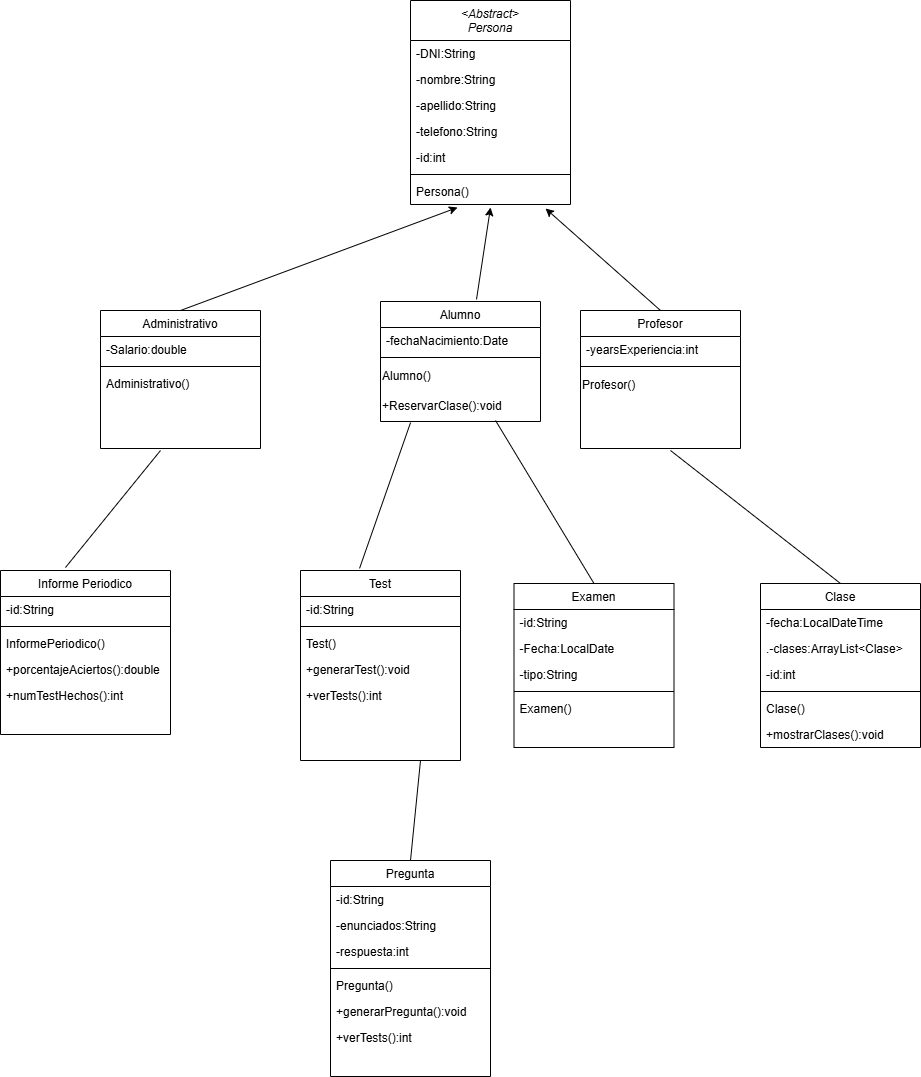

The diagram above was exported from draw.io. Its source (the exported page's mxGraphModel, read from the mxfile embedded in the PNG):
<mxGraphModel dx="2492" dy="777" grid="1" gridSize="10" guides="1" tooltips="1" connect="1" arrows="1" fold="1" page="1" pageScale="1" pageWidth="827" pageHeight="1169" math="0" shadow="0">
  <root>
    <mxCell id="WIyWlLk6GJQsqaUBKTNV-0" />
    <mxCell id="WIyWlLk6GJQsqaUBKTNV-1" parent="WIyWlLk6GJQsqaUBKTNV-0" />
    <mxCell id="zkfFHV4jXpPFQw0GAbJ--0" value="&lt;Abstract&gt;&#10;Persona" style="swimlane;fontStyle=2;align=center;verticalAlign=top;childLayout=stackLayout;horizontal=1;startSize=40;horizontalStack=0;resizeParent=1;resizeLast=0;collapsible=1;marginBottom=0;rounded=0;shadow=0;strokeWidth=1;" parent="WIyWlLk6GJQsqaUBKTNV-1" vertex="1">
      <mxGeometry x="230" y="50" width="160" height="204" as="geometry">
        <mxRectangle x="230" y="140" width="160" height="26" as="alternateBounds" />
      </mxGeometry>
    </mxCell>
    <mxCell id="zkfFHV4jXpPFQw0GAbJ--1" value="-DNI:String" style="text;align=left;verticalAlign=top;spacingLeft=4;spacingRight=4;overflow=hidden;rotatable=0;points=[[0,0.5],[1,0.5]];portConstraint=eastwest;" parent="zkfFHV4jXpPFQw0GAbJ--0" vertex="1">
      <mxGeometry y="40" width="160" height="26" as="geometry" />
    </mxCell>
    <mxCell id="zkfFHV4jXpPFQw0GAbJ--2" value="-nombre:String" style="text;align=left;verticalAlign=top;spacingLeft=4;spacingRight=4;overflow=hidden;rotatable=0;points=[[0,0.5],[1,0.5]];portConstraint=eastwest;rounded=0;shadow=0;html=0;" parent="zkfFHV4jXpPFQw0GAbJ--0" vertex="1">
      <mxGeometry y="66" width="160" height="26" as="geometry" />
    </mxCell>
    <mxCell id="zkfFHV4jXpPFQw0GAbJ--3" value="-apellido:String" style="text;align=left;verticalAlign=top;spacingLeft=4;spacingRight=4;overflow=hidden;rotatable=0;points=[[0,0.5],[1,0.5]];portConstraint=eastwest;rounded=0;shadow=0;html=0;" parent="zkfFHV4jXpPFQw0GAbJ--0" vertex="1">
      <mxGeometry y="92" width="160" height="26" as="geometry" />
    </mxCell>
    <mxCell id="DLgv4xJq385COinlFU1U-12" value="-telefono:String" style="text;align=left;verticalAlign=top;spacingLeft=4;spacingRight=4;overflow=hidden;rotatable=0;points=[[0,0.5],[1,0.5]];portConstraint=eastwest;rounded=0;shadow=0;html=0;" parent="zkfFHV4jXpPFQw0GAbJ--0" vertex="1">
      <mxGeometry y="118" width="160" height="26" as="geometry" />
    </mxCell>
    <mxCell id="DLgv4xJq385COinlFU1U-13" value="-id:int" style="text;align=left;verticalAlign=top;spacingLeft=4;spacingRight=4;overflow=hidden;rotatable=0;points=[[0,0.5],[1,0.5]];portConstraint=eastwest;rounded=0;shadow=0;html=0;" parent="zkfFHV4jXpPFQw0GAbJ--0" vertex="1">
      <mxGeometry y="144" width="160" height="26" as="geometry" />
    </mxCell>
    <mxCell id="zkfFHV4jXpPFQw0GAbJ--4" value="" style="line;html=1;strokeWidth=1;align=left;verticalAlign=middle;spacingTop=-1;spacingLeft=3;spacingRight=3;rotatable=0;labelPosition=right;points=[];portConstraint=eastwest;" parent="zkfFHV4jXpPFQw0GAbJ--0" vertex="1">
      <mxGeometry y="170" width="160" height="8" as="geometry" />
    </mxCell>
    <mxCell id="zkfFHV4jXpPFQw0GAbJ--5" value="Persona()" style="text;align=left;verticalAlign=top;spacingLeft=4;spacingRight=4;overflow=hidden;rotatable=0;points=[[0,0.5],[1,0.5]];portConstraint=eastwest;" parent="zkfFHV4jXpPFQw0GAbJ--0" vertex="1">
      <mxGeometry y="178" width="160" height="26" as="geometry" />
    </mxCell>
    <mxCell id="zkfFHV4jXpPFQw0GAbJ--6" value="Profesor" style="swimlane;fontStyle=0;align=center;verticalAlign=top;childLayout=stackLayout;horizontal=1;startSize=26;horizontalStack=0;resizeParent=1;resizeLast=0;collapsible=1;marginBottom=0;rounded=0;shadow=0;strokeWidth=1;" parent="WIyWlLk6GJQsqaUBKTNV-1" vertex="1">
      <mxGeometry x="400" y="360" width="160" height="138" as="geometry">
        <mxRectangle x="130" y="380" width="160" height="26" as="alternateBounds" />
      </mxGeometry>
    </mxCell>
    <mxCell id="zkfFHV4jXpPFQw0GAbJ--7" value="-yearsExperiencia:int" style="text;align=left;verticalAlign=top;spacingLeft=4;spacingRight=4;overflow=hidden;rotatable=0;points=[[0,0.5],[1,0.5]];portConstraint=eastwest;" parent="zkfFHV4jXpPFQw0GAbJ--6" vertex="1">
      <mxGeometry y="26" width="160" height="26" as="geometry" />
    </mxCell>
    <mxCell id="zkfFHV4jXpPFQw0GAbJ--9" value="" style="line;html=1;strokeWidth=1;align=left;verticalAlign=middle;spacingTop=-1;spacingLeft=3;spacingRight=3;rotatable=0;labelPosition=right;points=[];portConstraint=eastwest;" parent="zkfFHV4jXpPFQw0GAbJ--6" vertex="1">
      <mxGeometry y="52" width="160" height="8" as="geometry" />
    </mxCell>
    <mxCell id="DLgv4xJq385COinlFU1U-7" value="Profesor()" style="text;html=1;align=left;verticalAlign=middle;resizable=0;points=[];autosize=1;strokeColor=none;fillColor=none;" parent="zkfFHV4jXpPFQw0GAbJ--6" vertex="1">
      <mxGeometry y="60" width="160" height="30" as="geometry" />
    </mxCell>
    <mxCell id="zkfFHV4jXpPFQw0GAbJ--13" value="Alumno" style="swimlane;fontStyle=0;align=center;verticalAlign=top;childLayout=stackLayout;horizontal=1;startSize=26;horizontalStack=0;resizeParent=1;resizeLast=0;collapsible=1;marginBottom=0;rounded=0;shadow=0;strokeWidth=1;" parent="WIyWlLk6GJQsqaUBKTNV-1" vertex="1">
      <mxGeometry x="200" y="351" width="160" height="120" as="geometry">
        <mxRectangle x="340" y="380" width="170" height="26" as="alternateBounds" />
      </mxGeometry>
    </mxCell>
    <mxCell id="zkfFHV4jXpPFQw0GAbJ--14" value="-fechaNacimiento:Date" style="text;align=left;verticalAlign=top;spacingLeft=4;spacingRight=4;overflow=hidden;rotatable=0;points=[[0,0.5],[1,0.5]];portConstraint=eastwest;" parent="zkfFHV4jXpPFQw0GAbJ--13" vertex="1">
      <mxGeometry y="26" width="160" height="26" as="geometry" />
    </mxCell>
    <mxCell id="zkfFHV4jXpPFQw0GAbJ--15" value="" style="line;html=1;strokeWidth=1;align=left;verticalAlign=middle;spacingTop=-1;spacingLeft=3;spacingRight=3;rotatable=0;labelPosition=right;points=[];portConstraint=eastwest;" parent="zkfFHV4jXpPFQw0GAbJ--13" vertex="1">
      <mxGeometry y="52" width="160" height="8" as="geometry" />
    </mxCell>
    <mxCell id="DLgv4xJq385COinlFU1U-11" value="Alumno()" style="text;html=1;align=left;verticalAlign=middle;resizable=0;points=[];autosize=1;strokeColor=none;fillColor=none;" parent="zkfFHV4jXpPFQw0GAbJ--13" vertex="1">
      <mxGeometry y="60" width="160" height="30" as="geometry" />
    </mxCell>
    <mxCell id="DLgv4xJq385COinlFU1U-38" value="+ReservarClase():void" style="text;html=1;align=left;verticalAlign=middle;resizable=0;points=[];autosize=1;strokeColor=none;fillColor=none;" parent="zkfFHV4jXpPFQw0GAbJ--13" vertex="1">
      <mxGeometry y="90" width="160" height="30" as="geometry" />
    </mxCell>
    <mxCell id="zkfFHV4jXpPFQw0GAbJ--17" value="Test" style="swimlane;fontStyle=0;align=center;verticalAlign=top;childLayout=stackLayout;horizontal=1;startSize=26;horizontalStack=0;resizeParent=1;resizeLast=0;collapsible=1;marginBottom=0;rounded=0;shadow=0;strokeWidth=1;" parent="WIyWlLk6GJQsqaUBKTNV-1" vertex="1">
      <mxGeometry x="120" y="620" width="160" height="190" as="geometry">
        <mxRectangle x="550" y="140" width="160" height="26" as="alternateBounds" />
      </mxGeometry>
    </mxCell>
    <mxCell id="zkfFHV4jXpPFQw0GAbJ--18" value="-id:String" style="text;align=left;verticalAlign=top;spacingLeft=4;spacingRight=4;overflow=hidden;rotatable=0;points=[[0,0.5],[1,0.5]];portConstraint=eastwest;" parent="zkfFHV4jXpPFQw0GAbJ--17" vertex="1">
      <mxGeometry y="26" width="160" height="26" as="geometry" />
    </mxCell>
    <mxCell id="zkfFHV4jXpPFQw0GAbJ--23" value="" style="line;html=1;strokeWidth=1;align=left;verticalAlign=middle;spacingTop=-1;spacingLeft=3;spacingRight=3;rotatable=0;labelPosition=right;points=[];portConstraint=eastwest;" parent="zkfFHV4jXpPFQw0GAbJ--17" vertex="1">
      <mxGeometry y="52" width="160" height="8" as="geometry" />
    </mxCell>
    <mxCell id="zkfFHV4jXpPFQw0GAbJ--24" value="Test()" style="text;align=left;verticalAlign=top;spacingLeft=4;spacingRight=4;overflow=hidden;rotatable=0;points=[[0,0.5],[1,0.5]];portConstraint=eastwest;" parent="zkfFHV4jXpPFQw0GAbJ--17" vertex="1">
      <mxGeometry y="60" width="160" height="26" as="geometry" />
    </mxCell>
    <mxCell id="DLgv4xJq385COinlFU1U-21" value="+generarTest():void" style="text;align=left;verticalAlign=top;spacingLeft=4;spacingRight=4;overflow=hidden;rotatable=0;points=[[0,0.5],[1,0.5]];portConstraint=eastwest;" parent="zkfFHV4jXpPFQw0GAbJ--17" vertex="1">
      <mxGeometry y="86" width="160" height="26" as="geometry" />
    </mxCell>
    <mxCell id="DLgv4xJq385COinlFU1U-22" value="+verTests():int" style="text;align=left;verticalAlign=top;spacingLeft=4;spacingRight=4;overflow=hidden;rotatable=0;points=[[0,0.5],[1,0.5]];portConstraint=eastwest;" parent="zkfFHV4jXpPFQw0GAbJ--17" vertex="1">
      <mxGeometry y="112" width="160" height="26" as="geometry" />
    </mxCell>
    <mxCell id="DLgv4xJq385COinlFU1U-40" style="text;align=left;verticalAlign=top;spacingLeft=4;spacingRight=4;overflow=hidden;rotatable=0;points=[[0,0.5],[1,0.5]];portConstraint=eastwest;" parent="zkfFHV4jXpPFQw0GAbJ--17" vertex="1">
      <mxGeometry y="138" width="160" height="26" as="geometry" />
    </mxCell>
    <mxCell id="DLgv4xJq385COinlFU1U-0" value="Administrativo" style="swimlane;fontStyle=0;align=center;verticalAlign=top;childLayout=stackLayout;horizontal=1;startSize=26;horizontalStack=0;resizeParent=1;resizeLast=0;collapsible=1;marginBottom=0;rounded=0;shadow=0;strokeWidth=1;" parent="WIyWlLk6GJQsqaUBKTNV-1" vertex="1">
      <mxGeometry x="-80" y="360" width="160" height="138" as="geometry">
        <mxRectangle x="130" y="380" width="160" height="26" as="alternateBounds" />
      </mxGeometry>
    </mxCell>
    <mxCell id="DLgv4xJq385COinlFU1U-1" value="-Salario:double" style="text;align=left;verticalAlign=top;spacingLeft=4;spacingRight=4;overflow=hidden;rotatable=0;points=[[0,0.5],[1,0.5]];portConstraint=eastwest;" parent="DLgv4xJq385COinlFU1U-0" vertex="1">
      <mxGeometry y="26" width="160" height="26" as="geometry" />
    </mxCell>
    <mxCell id="DLgv4xJq385COinlFU1U-3" value="" style="line;html=1;strokeWidth=1;align=left;verticalAlign=middle;spacingTop=-1;spacingLeft=3;spacingRight=3;rotatable=0;labelPosition=right;points=[];portConstraint=eastwest;" parent="DLgv4xJq385COinlFU1U-0" vertex="1">
      <mxGeometry y="52" width="160" height="8" as="geometry" />
    </mxCell>
    <mxCell id="DLgv4xJq385COinlFU1U-5" value="Administrativo()" style="text;align=left;verticalAlign=top;spacingLeft=4;spacingRight=4;overflow=hidden;rotatable=0;points=[[0,0.5],[1,0.5]];portConstraint=eastwest;" parent="DLgv4xJq385COinlFU1U-0" vertex="1">
      <mxGeometry y="60" width="160" height="26" as="geometry" />
    </mxCell>
    <mxCell id="DLgv4xJq385COinlFU1U-6" value="" style="endArrow=classic;html=1;rounded=0;exitX=0.5;exitY=0;exitDx=0;exitDy=0;entryX=0.294;entryY=1.115;entryDx=0;entryDy=0;entryPerimeter=0;" parent="WIyWlLk6GJQsqaUBKTNV-1" source="DLgv4xJq385COinlFU1U-0" edge="1" target="zkfFHV4jXpPFQw0GAbJ--5">
      <mxGeometry width="50" height="50" relative="1" as="geometry">
        <mxPoint x="30" y="320" as="sourcePoint" />
        <mxPoint x="290" y="260" as="targetPoint" />
      </mxGeometry>
    </mxCell>
    <mxCell id="DLgv4xJq385COinlFU1U-14" value="Examen" style="swimlane;fontStyle=0;align=center;verticalAlign=top;childLayout=stackLayout;horizontal=1;startSize=26;horizontalStack=0;resizeParent=1;resizeLast=0;collapsible=1;marginBottom=0;rounded=0;shadow=0;strokeWidth=1;" parent="WIyWlLk6GJQsqaUBKTNV-1" vertex="1">
      <mxGeometry x="333.5" y="633" width="160" height="164" as="geometry">
        <mxRectangle x="550" y="140" width="160" height="26" as="alternateBounds" />
      </mxGeometry>
    </mxCell>
    <mxCell id="DLgv4xJq385COinlFU1U-19" value="-id:String" style="text;align=left;verticalAlign=top;spacingLeft=4;spacingRight=4;overflow=hidden;rotatable=0;points=[[0,0.5],[1,0.5]];portConstraint=eastwest;" parent="DLgv4xJq385COinlFU1U-14" vertex="1">
      <mxGeometry y="26" width="160" height="26" as="geometry" />
    </mxCell>
    <mxCell id="DLgv4xJq385COinlFU1U-15" value="-Fecha:LocalDate" style="text;align=left;verticalAlign=top;spacingLeft=4;spacingRight=4;overflow=hidden;rotatable=0;points=[[0,0.5],[1,0.5]];portConstraint=eastwest;" parent="DLgv4xJq385COinlFU1U-14" vertex="1">
      <mxGeometry y="52" width="160" height="26" as="geometry" />
    </mxCell>
    <mxCell id="DLgv4xJq385COinlFU1U-16" value="-tipo:String" style="text;align=left;verticalAlign=top;spacingLeft=4;spacingRight=4;overflow=hidden;rotatable=0;points=[[0,0.5],[1,0.5]];portConstraint=eastwest;rounded=0;shadow=0;html=0;" parent="DLgv4xJq385COinlFU1U-14" vertex="1">
      <mxGeometry y="78" width="160" height="26" as="geometry" />
    </mxCell>
    <mxCell id="DLgv4xJq385COinlFU1U-17" value="" style="line;html=1;strokeWidth=1;align=left;verticalAlign=middle;spacingTop=-1;spacingLeft=3;spacingRight=3;rotatable=0;labelPosition=right;points=[];portConstraint=eastwest;" parent="DLgv4xJq385COinlFU1U-14" vertex="1">
      <mxGeometry y="104" width="160" height="8" as="geometry" />
    </mxCell>
    <mxCell id="DLgv4xJq385COinlFU1U-18" value="Examen()" style="text;align=left;verticalAlign=top;spacingLeft=4;spacingRight=4;overflow=hidden;rotatable=0;points=[[0,0.5],[1,0.5]];portConstraint=eastwest;" parent="DLgv4xJq385COinlFU1U-14" vertex="1">
      <mxGeometry y="112" width="160" height="26" as="geometry" />
    </mxCell>
    <mxCell id="DLgv4xJq385COinlFU1U-20" style="text;align=left;verticalAlign=top;spacingLeft=4;spacingRight=4;overflow=hidden;rotatable=0;points=[[0,0.5],[1,0.5]];portConstraint=eastwest;" parent="DLgv4xJq385COinlFU1U-14" vertex="1">
      <mxGeometry y="138" width="160" height="26" as="geometry" />
    </mxCell>
    <mxCell id="DLgv4xJq385COinlFU1U-23" value="Informe Periodico" style="swimlane;fontStyle=0;align=center;verticalAlign=top;childLayout=stackLayout;horizontal=1;startSize=26;horizontalStack=0;resizeParent=1;resizeLast=0;collapsible=1;marginBottom=0;rounded=0;shadow=0;strokeWidth=1;" parent="WIyWlLk6GJQsqaUBKTNV-1" vertex="1">
      <mxGeometry x="-180" y="620" width="170" height="164" as="geometry">
        <mxRectangle x="550" y="140" width="160" height="26" as="alternateBounds" />
      </mxGeometry>
    </mxCell>
    <mxCell id="DLgv4xJq385COinlFU1U-24" value="-id:String" style="text;align=left;verticalAlign=top;spacingLeft=4;spacingRight=4;overflow=hidden;rotatable=0;points=[[0,0.5],[1,0.5]];portConstraint=eastwest;" parent="DLgv4xJq385COinlFU1U-23" vertex="1">
      <mxGeometry y="26" width="170" height="26" as="geometry" />
    </mxCell>
    <mxCell id="DLgv4xJq385COinlFU1U-27" value="" style="line;html=1;strokeWidth=1;align=left;verticalAlign=middle;spacingTop=-1;spacingLeft=3;spacingRight=3;rotatable=0;labelPosition=right;points=[];portConstraint=eastwest;" parent="DLgv4xJq385COinlFU1U-23" vertex="1">
      <mxGeometry y="52" width="170" height="8" as="geometry" />
    </mxCell>
    <mxCell id="DLgv4xJq385COinlFU1U-28" value="InformePeriodico()" style="text;align=left;verticalAlign=top;spacingLeft=4;spacingRight=4;overflow=hidden;rotatable=0;points=[[0,0.5],[1,0.5]];portConstraint=eastwest;" parent="DLgv4xJq385COinlFU1U-23" vertex="1">
      <mxGeometry y="60" width="170" height="26" as="geometry" />
    </mxCell>
    <mxCell id="DLgv4xJq385COinlFU1U-30" value="+porcentajeAciertos():double" style="text;align=left;verticalAlign=top;spacingLeft=4;spacingRight=4;overflow=hidden;rotatable=0;points=[[0,0.5],[1,0.5]];portConstraint=eastwest;" parent="DLgv4xJq385COinlFU1U-23" vertex="1">
      <mxGeometry y="86" width="170" height="26" as="geometry" />
    </mxCell>
    <mxCell id="DLgv4xJq385COinlFU1U-29" value="+numTestHechos():int" style="text;align=left;verticalAlign=top;spacingLeft=4;spacingRight=4;overflow=hidden;rotatable=0;points=[[0,0.5],[1,0.5]];portConstraint=eastwest;" parent="DLgv4xJq385COinlFU1U-23" vertex="1">
      <mxGeometry y="112" width="170" height="26" as="geometry" />
    </mxCell>
    <mxCell id="DLgv4xJq385COinlFU1U-31" value="Clase" style="swimlane;fontStyle=0;align=center;verticalAlign=top;childLayout=stackLayout;horizontal=1;startSize=26;horizontalStack=0;resizeParent=1;resizeLast=0;collapsible=1;marginBottom=0;rounded=0;shadow=0;strokeWidth=1;" parent="WIyWlLk6GJQsqaUBKTNV-1" vertex="1">
      <mxGeometry x="580" y="633" width="160" height="164" as="geometry">
        <mxRectangle x="550" y="140" width="160" height="26" as="alternateBounds" />
      </mxGeometry>
    </mxCell>
    <mxCell id="DLgv4xJq385COinlFU1U-32" value="-fecha:LocalDateTime" style="text;align=left;verticalAlign=top;spacingLeft=4;spacingRight=4;overflow=hidden;rotatable=0;points=[[0,0.5],[1,0.5]];portConstraint=eastwest;" parent="DLgv4xJq385COinlFU1U-31" vertex="1">
      <mxGeometry y="26" width="160" height="26" as="geometry" />
    </mxCell>
    <mxCell id="DLgv4xJq385COinlFU1U-39" value=".-clases:ArrayList&lt;Clase&gt;" style="text;align=left;verticalAlign=top;spacingLeft=4;spacingRight=4;overflow=hidden;rotatable=0;points=[[0,0.5],[1,0.5]];portConstraint=eastwest;" parent="DLgv4xJq385COinlFU1U-31" vertex="1">
      <mxGeometry y="52" width="160" height="26" as="geometry" />
    </mxCell>
    <mxCell id="DLgv4xJq385COinlFU1U-33" value="-id:int" style="text;align=left;verticalAlign=top;spacingLeft=4;spacingRight=4;overflow=hidden;rotatable=0;points=[[0,0.5],[1,0.5]];portConstraint=eastwest;rounded=0;shadow=0;html=0;" parent="DLgv4xJq385COinlFU1U-31" vertex="1">
      <mxGeometry y="78" width="160" height="26" as="geometry" />
    </mxCell>
    <mxCell id="DLgv4xJq385COinlFU1U-34" value="" style="line;html=1;strokeWidth=1;align=left;verticalAlign=middle;spacingTop=-1;spacingLeft=3;spacingRight=3;rotatable=0;labelPosition=right;points=[];portConstraint=eastwest;" parent="DLgv4xJq385COinlFU1U-31" vertex="1">
      <mxGeometry y="104" width="160" height="8" as="geometry" />
    </mxCell>
    <mxCell id="DLgv4xJq385COinlFU1U-35" value="Clase()" style="text;align=left;verticalAlign=top;spacingLeft=4;spacingRight=4;overflow=hidden;rotatable=0;points=[[0,0.5],[1,0.5]];portConstraint=eastwest;" parent="DLgv4xJq385COinlFU1U-31" vertex="1">
      <mxGeometry y="112" width="160" height="26" as="geometry" />
    </mxCell>
    <mxCell id="DLgv4xJq385COinlFU1U-37" value="+mostrarClases():void" style="text;align=left;verticalAlign=top;spacingLeft=4;spacingRight=4;overflow=hidden;rotatable=0;points=[[0,0.5],[1,0.5]];portConstraint=eastwest;" parent="DLgv4xJq385COinlFU1U-31" vertex="1">
      <mxGeometry y="138" width="160" height="26" as="geometry" />
    </mxCell>
    <mxCell id="DLgv4xJq385COinlFU1U-41" value="Pregunta" style="swimlane;fontStyle=0;align=center;verticalAlign=top;childLayout=stackLayout;horizontal=1;startSize=26;horizontalStack=0;resizeParent=1;resizeLast=0;collapsible=1;marginBottom=0;rounded=0;shadow=0;strokeWidth=1;" parent="WIyWlLk6GJQsqaUBKTNV-1" vertex="1">
      <mxGeometry x="150" y="910" width="160" height="216" as="geometry">
        <mxRectangle x="550" y="140" width="160" height="26" as="alternateBounds" />
      </mxGeometry>
    </mxCell>
    <mxCell id="DLgv4xJq385COinlFU1U-49" value="-id:String" style="text;align=left;verticalAlign=top;spacingLeft=4;spacingRight=4;overflow=hidden;rotatable=0;points=[[0,0.5],[1,0.5]];portConstraint=eastwest;" parent="DLgv4xJq385COinlFU1U-41" vertex="1">
      <mxGeometry y="26" width="160" height="26" as="geometry" />
    </mxCell>
    <mxCell id="DLgv4xJq385COinlFU1U-42" value="-enunciados:String" style="text;align=left;verticalAlign=top;spacingLeft=4;spacingRight=4;overflow=hidden;rotatable=0;points=[[0,0.5],[1,0.5]];portConstraint=eastwest;" parent="DLgv4xJq385COinlFU1U-41" vertex="1">
      <mxGeometry y="52" width="160" height="26" as="geometry" />
    </mxCell>
    <mxCell id="DLgv4xJq385COinlFU1U-43" value="-respuesta:int" style="text;align=left;verticalAlign=top;spacingLeft=4;spacingRight=4;overflow=hidden;rotatable=0;points=[[0,0.5],[1,0.5]];portConstraint=eastwest;rounded=0;shadow=0;html=0;" parent="DLgv4xJq385COinlFU1U-41" vertex="1">
      <mxGeometry y="78" width="160" height="26" as="geometry" />
    </mxCell>
    <mxCell id="DLgv4xJq385COinlFU1U-44" value="" style="line;html=1;strokeWidth=1;align=left;verticalAlign=middle;spacingTop=-1;spacingLeft=3;spacingRight=3;rotatable=0;labelPosition=right;points=[];portConstraint=eastwest;" parent="DLgv4xJq385COinlFU1U-41" vertex="1">
      <mxGeometry y="104" width="160" height="8" as="geometry" />
    </mxCell>
    <mxCell id="DLgv4xJq385COinlFU1U-45" value="Pregunta()" style="text;align=left;verticalAlign=top;spacingLeft=4;spacingRight=4;overflow=hidden;rotatable=0;points=[[0,0.5],[1,0.5]];portConstraint=eastwest;" parent="DLgv4xJq385COinlFU1U-41" vertex="1">
      <mxGeometry y="112" width="160" height="26" as="geometry" />
    </mxCell>
    <mxCell id="DLgv4xJq385COinlFU1U-46" value="+generarPregunta():void" style="text;align=left;verticalAlign=top;spacingLeft=4;spacingRight=4;overflow=hidden;rotatable=0;points=[[0,0.5],[1,0.5]];portConstraint=eastwest;" parent="DLgv4xJq385COinlFU1U-41" vertex="1">
      <mxGeometry y="138" width="160" height="26" as="geometry" />
    </mxCell>
    <mxCell id="DLgv4xJq385COinlFU1U-47" value="+verTests():int" style="text;align=left;verticalAlign=top;spacingLeft=4;spacingRight=4;overflow=hidden;rotatable=0;points=[[0,0.5],[1,0.5]];portConstraint=eastwest;" parent="DLgv4xJq385COinlFU1U-41" vertex="1">
      <mxGeometry y="164" width="160" height="26" as="geometry" />
    </mxCell>
    <mxCell id="DLgv4xJq385COinlFU1U-48" style="text;align=left;verticalAlign=top;spacingLeft=4;spacingRight=4;overflow=hidden;rotatable=0;points=[[0,0.5],[1,0.5]];portConstraint=eastwest;" parent="DLgv4xJq385COinlFU1U-41" vertex="1">
      <mxGeometry y="190" width="160" height="26" as="geometry" />
    </mxCell>
    <mxCell id="9WLKkcC8nl0abo2yZcB0-0" value="" style="endArrow=classic;html=1;rounded=0;exitX=0.6;exitY=-0.017;exitDx=0;exitDy=0;exitPerimeter=0;entryX=0.5;entryY=1.115;entryDx=0;entryDy=0;entryPerimeter=0;" edge="1" parent="WIyWlLk6GJQsqaUBKTNV-1" source="zkfFHV4jXpPFQw0GAbJ--13" target="zkfFHV4jXpPFQw0GAbJ--5">
      <mxGeometry width="50" height="50" relative="1" as="geometry">
        <mxPoint x="420" y="340" as="sourcePoint" />
        <mxPoint x="330" y="260" as="targetPoint" />
      </mxGeometry>
    </mxCell>
    <mxCell id="9WLKkcC8nl0abo2yZcB0-1" value="" style="endArrow=classic;html=1;rounded=0;exitX=0.5;exitY=0;exitDx=0;exitDy=0;entryX=0.844;entryY=1.154;entryDx=0;entryDy=0;entryPerimeter=0;" edge="1" parent="WIyWlLk6GJQsqaUBKTNV-1" source="zkfFHV4jXpPFQw0GAbJ--6" target="zkfFHV4jXpPFQw0GAbJ--5">
      <mxGeometry width="50" height="50" relative="1" as="geometry">
        <mxPoint x="250" y="350" as="sourcePoint" />
        <mxPoint x="300" y="300" as="targetPoint" />
      </mxGeometry>
    </mxCell>
    <mxCell id="9WLKkcC8nl0abo2yZcB0-2" value="" style="endArrow=none;html=1;rounded=0;entryX=0.188;entryY=1.033;entryDx=0;entryDy=0;entryPerimeter=0;exitX=0.369;exitY=-0.011;exitDx=0;exitDy=0;exitPerimeter=0;" edge="1" parent="WIyWlLk6GJQsqaUBKTNV-1" source="zkfFHV4jXpPFQw0GAbJ--17" target="DLgv4xJq385COinlFU1U-38">
      <mxGeometry width="50" height="50" relative="1" as="geometry">
        <mxPoint x="110" y="580" as="sourcePoint" />
        <mxPoint x="160" y="530" as="targetPoint" />
      </mxGeometry>
    </mxCell>
    <mxCell id="9WLKkcC8nl0abo2yZcB0-4" value="" style="endArrow=none;html=1;rounded=0;exitX=0.5;exitY=0;exitDx=0;exitDy=0;entryX=0.719;entryY=0.967;entryDx=0;entryDy=0;entryPerimeter=0;" edge="1" parent="WIyWlLk6GJQsqaUBKTNV-1" source="DLgv4xJq385COinlFU1U-14" target="DLgv4xJq385COinlFU1U-38">
      <mxGeometry width="50" height="50" relative="1" as="geometry">
        <mxPoint x="290" y="610" as="sourcePoint" />
        <mxPoint x="340" y="560" as="targetPoint" />
      </mxGeometry>
    </mxCell>
    <mxCell id="9WLKkcC8nl0abo2yZcB0-5" value="" style="endArrow=none;html=1;rounded=0;exitX=0.382;exitY=-0.018;exitDx=0;exitDy=0;exitPerimeter=0;" edge="1" parent="WIyWlLk6GJQsqaUBKTNV-1" source="DLgv4xJq385COinlFU1U-23">
      <mxGeometry width="50" height="50" relative="1" as="geometry">
        <mxPoint x="-190" y="580" as="sourcePoint" />
        <mxPoint x="-20" y="500" as="targetPoint" />
      </mxGeometry>
    </mxCell>
    <mxCell id="9WLKkcC8nl0abo2yZcB0-6" value="" style="endArrow=none;html=1;rounded=0;exitX=0.5;exitY=0;exitDx=0;exitDy=0;entryX=0.75;entryY=1;entryDx=0;entryDy=0;" edge="1" parent="WIyWlLk6GJQsqaUBKTNV-1" source="DLgv4xJq385COinlFU1U-41" target="zkfFHV4jXpPFQw0GAbJ--17">
      <mxGeometry width="50" height="50" relative="1" as="geometry">
        <mxPoint x="560" y="830" as="sourcePoint" />
        <mxPoint x="610" y="780" as="targetPoint" />
      </mxGeometry>
    </mxCell>
    <mxCell id="9WLKkcC8nl0abo2yZcB0-7" value="" style="endArrow=none;html=1;rounded=0;exitX=0.5;exitY=0;exitDx=0;exitDy=0;" edge="1" parent="WIyWlLk6GJQsqaUBKTNV-1" source="DLgv4xJq385COinlFU1U-31">
      <mxGeometry width="50" height="50" relative="1" as="geometry">
        <mxPoint x="590" y="560" as="sourcePoint" />
        <mxPoint x="490" y="500" as="targetPoint" />
      </mxGeometry>
    </mxCell>
  </root>
</mxGraphModel>